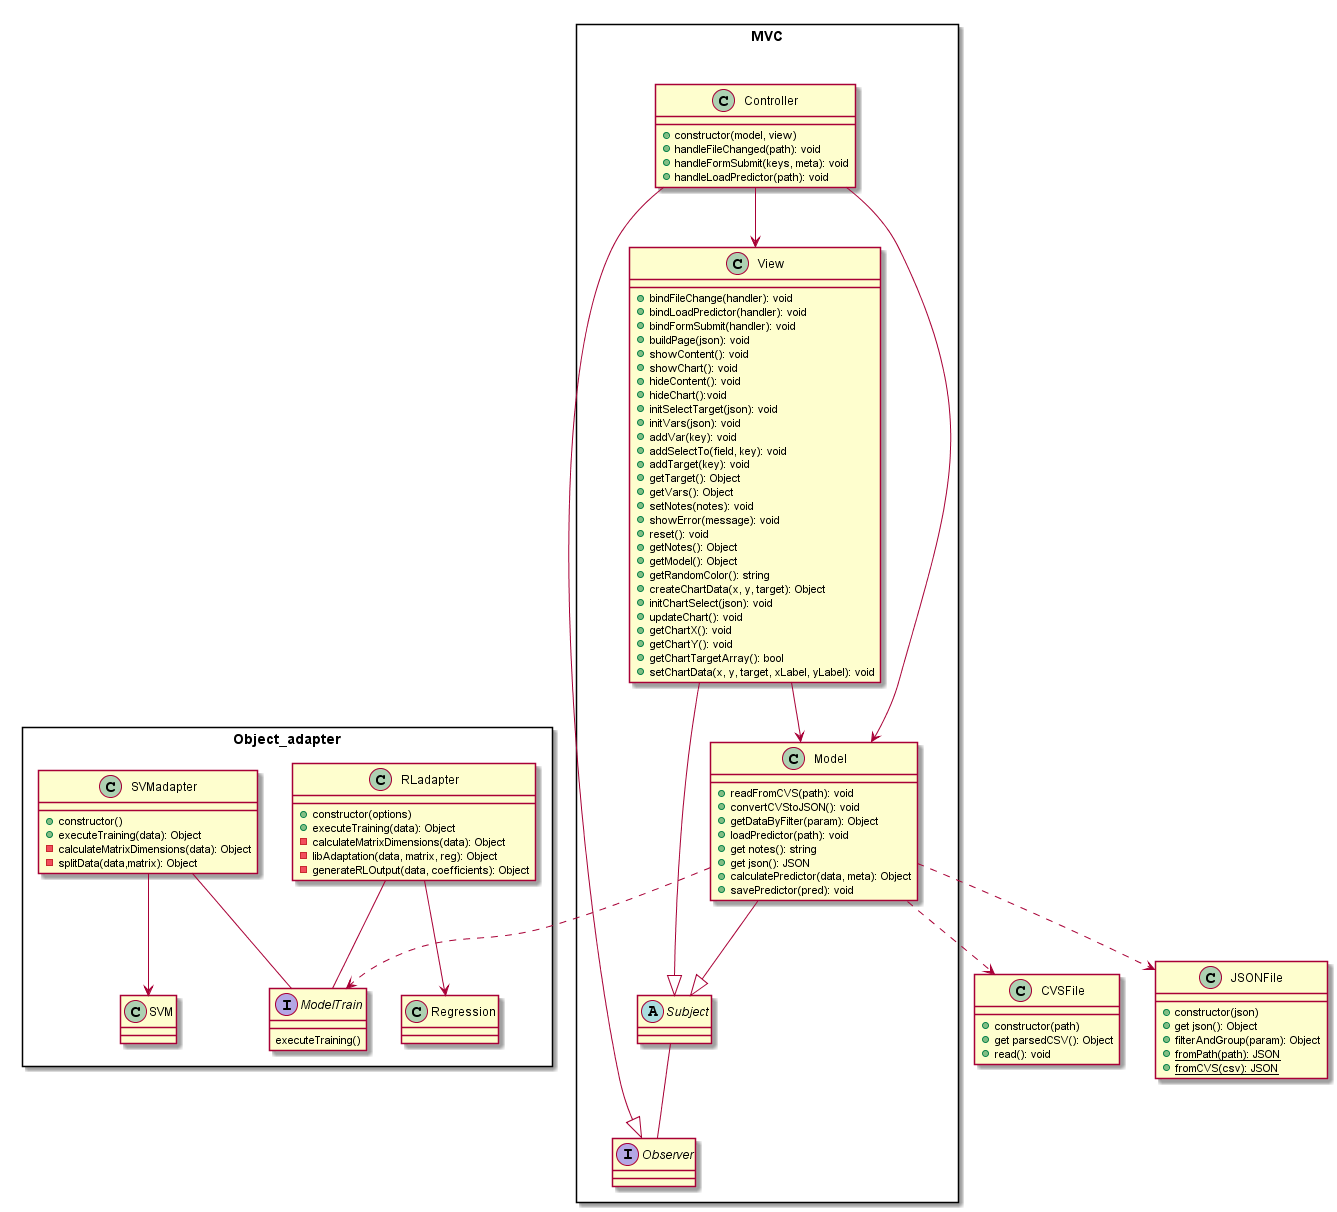

The diagram above was rendered by PlantUML. Its source (embedded in the PNG):
@startuml

class CVSFile{
    +constructor(path)
    +get parsedCSV(): Object
    +read(): void
}

class JSONFile{
  +constructor(json)
  +get json(): Object
  +filterAndGroup(param): Object
  +{static} fromPath(path): JSON
  +{static} fromCVS(csv): JSON
}

package Object_adapter <<Rectangle>>{
class RLadapter{
    +constructor(options)
    +executeTraining(data): Object
    -calculateMatrixDimensions(data): Object
    -libAdaptation(data, matrix, reg): Object
    -generateRLOutput(data, coefficients): Object
}

class SVMadapter{
    +constructor()
    +executeTraining(data): Object
    -calculateMatrixDimensions(data): Object
    -splitData(data,matrix): Object
}

class Regression
class SVM


interface ModelTrain
ModelTrain : executeTraining()
}

package MVC <<Rectangle>> {
together {
class Model{
    +readFromCVS(path): void
    +convertCVStoJSON(): void
    +getDataByFilter(param): Object
    +loadPredictor(path): void
    +get notes(): string
    +get json(): JSON
    +calculatePredictor(data, meta): Object
    +savePredictor(pred): void
}


class Controller{
    +constructor(model, view)
    +handleFileChanged(path): void
    +handleFormSubmit(keys, meta): void
    +handleLoadPredictor(path): void
}

class View{
    +bindFileChange(handler): void
    +bindLoadPredictor(handler): void
    +bindFormSubmit(handler): void
    +buildPage(json): void
    +showContent(): void
    +showChart(): void
    +hideContent(): void
    +hideChart():void
    +initSelectTarget(json): void
    +initVars(json): void
    +addVar(key): void
    +addSelectTo(field, key): void
    +addTarget(key): void
    +getTarget(): Object
    +getVars(): Object
    +setNotes(notes): void
    +showError(message): void
    +reset(): void
    +getNotes(): Object
    +getModel(): Object
    +getRandomColor(): string
    +createChartData(x, y, target): Object
    +initChartSelect(json): void
    +updateChart(): void
    +getChartX(): void
    +getChartY(): void
    +getChartTargetArray(): bool
    +setChartData(x, y, target, xLabel, yLabel): void
    
}
}

interface Observer
abstract class Subject
}

SVMadapter -- ModelTrain
RLadapter -- ModelTrain

SVMadapter --> SVM
RLadapter --> Regression

Model ..> ModelTrain

Controller --> View
Controller --> Model

Model ..> CVSFile
Model ..> JSONFile

Controller --|> Observer
Subject -- Observer
View --|> Subject
Model --|> Subject
View --> Model

' class MainWindow

@enduml